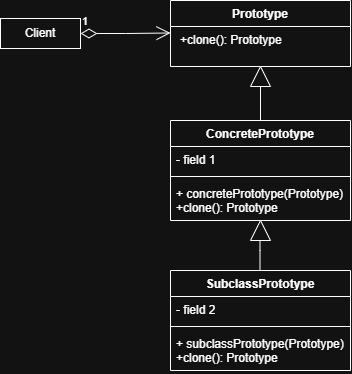

The diagram above was exported from draw.io. Its source (the exported page's mxGraphModel, read from the mxfile embedded in the PNG):
<mxGraphModel dx="1030" dy="535" grid="1" gridSize="10" guides="1" tooltips="1" connect="1" arrows="1" fold="1" page="1" pageScale="1" pageWidth="827" pageHeight="1169" math="0" shadow="0">
  <root>
    <mxCell id="0" />
    <mxCell id="1" parent="0" />
    <mxCell id="U8GR0v-QNaJrBru8PEiZ-3" parent="1" style="swimlane;fontStyle=1;align=center;verticalAlign=top;childLayout=stackLayout;horizontal=1;startSize=26;horizontalStack=0;resizeParent=1;resizeParentMax=0;resizeLast=0;collapsible=1;marginBottom=0;whiteSpace=wrap;html=1;" value="Prototype" vertex="1">
      <mxGeometry height="66" width="180" x="230" y="90" as="geometry">
        <mxRectangle height="30" width="90" x="230" y="90" as="alternateBounds" />
      </mxGeometry>
    </mxCell>
    <mxCell id="U8GR0v-QNaJrBru8PEiZ-4" parent="U8GR0v-QNaJrBru8PEiZ-3" style="text;strokeColor=none;fillColor=none;align=left;verticalAlign=top;spacingLeft=4;spacingRight=4;overflow=hidden;rotatable=0;points=[[0,0.5],[1,0.5]];portConstraint=eastwest;whiteSpace=wrap;html=1;" value="&lt;p style=&quot;margin: 0px 0px 0px 4px;&quot;&gt;+clone(): Prototype&amp;nbsp;&lt;/p&gt;" vertex="1">
      <mxGeometry height="40" width="180" y="26" as="geometry" />
    </mxCell>
    <mxCell id="DgPfiXh2moe81g4a7ml3-1" parent="1" style="triangle;whiteSpace=wrap;html=1;shapeInside=1;rotation=-90;" value="" vertex="1">
      <mxGeometry height="20" width="20" x="310" y="156" as="geometry" />
    </mxCell>
    <mxCell id="DgPfiXh2moe81g4a7ml3-2" edge="1" parent="1" style="endArrow=none;html=1;rounded=0;entryX=0;entryY=0.5;entryDx=0;entryDy=0;" value="">
      <mxGeometry height="50" relative="1" width="50" as="geometry">
        <mxPoint x="320" y="210" as="sourcePoint" />
        <mxPoint x="320" y="176" as="targetPoint" />
      </mxGeometry>
    </mxCell>
    <mxCell id="DgPfiXh2moe81g4a7ml3-3" parent="1" style="swimlane;fontStyle=1;align=center;verticalAlign=top;childLayout=stackLayout;horizontal=1;startSize=26;horizontalStack=0;resizeParent=1;resizeParentMax=0;resizeLast=0;collapsible=1;marginBottom=0;whiteSpace=wrap;html=1;" value="ConcretePrototype" vertex="1">
      <mxGeometry height="100" width="180" x="230" y="210" as="geometry" />
    </mxCell>
    <mxCell id="DgPfiXh2moe81g4a7ml3-4" parent="DgPfiXh2moe81g4a7ml3-3" style="text;strokeColor=none;fillColor=none;align=left;verticalAlign=top;spacingLeft=4;spacingRight=4;overflow=hidden;rotatable=0;points=[[0,0.5],[1,0.5]];portConstraint=eastwest;whiteSpace=wrap;html=1;" value="- field 1" vertex="1">
      <mxGeometry height="26" width="180" y="26" as="geometry" />
    </mxCell>
    <mxCell id="DgPfiXh2moe81g4a7ml3-5" parent="DgPfiXh2moe81g4a7ml3-3" style="line;strokeWidth=1;fillColor=none;align=left;verticalAlign=middle;spacingTop=-1;spacingLeft=3;spacingRight=3;rotatable=0;labelPosition=right;points=[];portConstraint=eastwest;strokeColor=inherit;" value="" vertex="1">
      <mxGeometry height="8" width="180" y="52" as="geometry" />
    </mxCell>
    <mxCell id="DgPfiXh2moe81g4a7ml3-6" parent="DgPfiXh2moe81g4a7ml3-3" style="text;strokeColor=none;fillColor=none;align=left;verticalAlign=top;spacingLeft=4;spacingRight=4;overflow=hidden;rotatable=0;points=[[0,0.5],[1,0.5]];portConstraint=eastwest;whiteSpace=wrap;html=1;" value="+ concretePrototype(Prototype)&lt;div&gt;+clone(): Prototype&amp;nbsp;&lt;/div&gt;" vertex="1">
      <mxGeometry height="40" width="180" y="60" as="geometry" />
    </mxCell>
    <mxCell id="DgPfiXh2moe81g4a7ml3-7" parent="1" style="swimlane;fontStyle=1;align=center;verticalAlign=top;childLayout=stackLayout;horizontal=1;startSize=26;horizontalStack=0;resizeParent=1;resizeParentMax=0;resizeLast=0;collapsible=1;marginBottom=0;whiteSpace=wrap;html=1;" value="SubclassPrototype" vertex="1">
      <mxGeometry height="100" width="180" x="230" y="360" as="geometry" />
    </mxCell>
    <mxCell id="DgPfiXh2moe81g4a7ml3-8" parent="DgPfiXh2moe81g4a7ml3-7" style="text;strokeColor=none;fillColor=none;align=left;verticalAlign=top;spacingLeft=4;spacingRight=4;overflow=hidden;rotatable=0;points=[[0,0.5],[1,0.5]];portConstraint=eastwest;whiteSpace=wrap;html=1;" value="- field 2" vertex="1">
      <mxGeometry height="26" width="180" y="26" as="geometry" />
    </mxCell>
    <mxCell id="DgPfiXh2moe81g4a7ml3-9" parent="DgPfiXh2moe81g4a7ml3-7" style="line;strokeWidth=1;fillColor=none;align=left;verticalAlign=middle;spacingTop=-1;spacingLeft=3;spacingRight=3;rotatable=0;labelPosition=right;points=[];portConstraint=eastwest;strokeColor=inherit;" value="" vertex="1">
      <mxGeometry height="8" width="180" y="52" as="geometry" />
    </mxCell>
    <mxCell id="DgPfiXh2moe81g4a7ml3-10" parent="DgPfiXh2moe81g4a7ml3-7" style="text;strokeColor=none;fillColor=none;align=left;verticalAlign=top;spacingLeft=4;spacingRight=4;overflow=hidden;rotatable=0;points=[[0,0.5],[1,0.5]];portConstraint=eastwest;whiteSpace=wrap;html=1;" value="&lt;div&gt;+ subclassPrototype(Prototype)&lt;/div&gt;+clone(): Prototype&amp;nbsp;" vertex="1">
      <mxGeometry height="40" width="180" y="60" as="geometry" />
    </mxCell>
    <mxCell id="DgPfiXh2moe81g4a7ml3-12" parent="1" style="triangle;whiteSpace=wrap;html=1;shapeInside=1;rotation=-90;" value="" vertex="1">
      <mxGeometry height="20" width="20" x="310" y="310" as="geometry" />
    </mxCell>
    <mxCell id="DgPfiXh2moe81g4a7ml3-13" edge="1" parent="1" style="endArrow=none;html=1;rounded=0;entryX=0;entryY=0.5;entryDx=0;entryDy=0;" value="">
      <mxGeometry height="50" relative="1" width="50" as="geometry">
        <Array as="points">
          <mxPoint x="319.5" y="340" />
        </Array>
        <mxPoint x="319.5" y="360" as="sourcePoint" />
        <mxPoint x="319.5" y="330" as="targetPoint" />
      </mxGeometry>
    </mxCell>
    <mxCell id="DgPfiXh2moe81g4a7ml3-16" parent="1" style="html=1;whiteSpace=wrap;" value="Client" vertex="1">
      <mxGeometry height="30" width="80" x="60" y="108" as="geometry" />
    </mxCell>
    <mxCell id="DgPfiXh2moe81g4a7ml3-17" edge="1" parent="1" source="DgPfiXh2moe81g4a7ml3-16" style="endArrow=open;html=1;endSize=12;startArrow=diamondThin;startSize=14;startFill=0;edgeStyle=orthogonalEdgeStyle;align=left;verticalAlign=bottom;rounded=0;exitX=1;exitY=0.5;exitDx=0;exitDy=0;" value="1">
      <mxGeometry relative="1" x="-1" y="3" as="geometry">
        <mxPoint x="70" y="122.5" as="sourcePoint" />
        <mxPoint x="230" y="122.5" as="targetPoint" />
      </mxGeometry>
    </mxCell>
  </root>
</mxGraphModel>